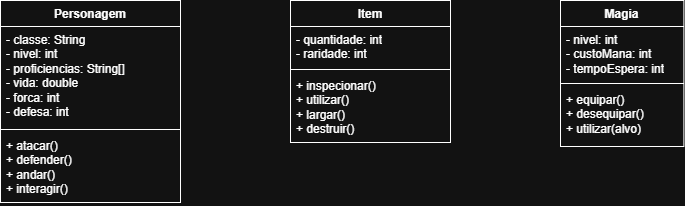

The diagram above was exported from draw.io. Its source (the exported page's mxGraphModel, read from the mxfile embedded in the PNG):
<mxGraphModel dx="1426" dy="789" grid="1" gridSize="10" guides="1" tooltips="1" connect="1" arrows="1" fold="1" page="1" pageScale="1" pageWidth="827" pageHeight="1169" math="0" shadow="0">
  <root>
    <mxCell id="0" />
    <mxCell id="1" parent="0" />
    <mxCell id="mb_2adVICf0MGw-j6Jpv-5" value="Personagem" style="swimlane;fontStyle=1;align=center;verticalAlign=top;childLayout=stackLayout;horizontal=1;startSize=26;horizontalStack=0;resizeParent=1;resizeParentMax=0;resizeLast=0;collapsible=1;marginBottom=0;whiteSpace=wrap;html=1;aspect=fixed;" vertex="1" parent="1">
      <mxGeometry x="80" y="240" width="180" height="202" as="geometry" />
    </mxCell>
    <mxCell id="mb_2adVICf0MGw-j6Jpv-6" value="&lt;div&gt;- classe: String&lt;/div&gt;&lt;div&gt;- nivel: int&lt;/div&gt;&lt;div&gt;&lt;span style=&quot;background-color: transparent; color: light-dark(rgb(0, 0, 0), rgb(255, 255, 255));&quot;&gt;-&lt;/span&gt;&lt;span style=&quot;background-color: transparent; color: light-dark(rgb(0, 0, 0), rgb(255, 255, 255));&quot;&gt;&amp;nbsp;&lt;/span&gt;&lt;span style=&quot;background-color: transparent; color: light-dark(rgb(0, 0, 0), rgb(255, 255, 255));&quot;&gt;proficiencias: String[]&lt;/span&gt;&lt;/div&gt;&lt;div&gt;&lt;span style=&quot;background-color: transparent; color: light-dark(rgb(0, 0, 0), rgb(255, 255, 255));&quot;&gt;-&lt;/span&gt;&lt;span style=&quot;background-color: transparent; color: light-dark(rgb(0, 0, 0), rgb(255, 255, 255));&quot;&gt;&amp;nbsp;&lt;/span&gt;vida: double&lt;span style=&quot;background-color: transparent; color: light-dark(rgb(0, 0, 0), rgb(255, 255, 255));&quot;&gt;&amp;nbsp;&lt;/span&gt;&lt;/div&gt;&lt;div&gt;&lt;span style=&quot;background-color: transparent; color: light-dark(rgb(0, 0, 0), rgb(255, 255, 255));&quot;&gt;-&lt;/span&gt;&lt;span style=&quot;background-color: transparent; color: light-dark(rgb(0, 0, 0), rgb(255, 255, 255));&quot;&gt;&amp;nbsp;&lt;/span&gt;forca: int&lt;/div&gt;&lt;div&gt;&lt;span style=&quot;background-color: transparent; color: light-dark(rgb(0, 0, 0), rgb(255, 255, 255));&quot;&gt;-&lt;/span&gt;&amp;nbsp;defesa: int&lt;/div&gt;" style="text;strokeColor=none;fillColor=none;align=left;verticalAlign=top;spacingLeft=4;spacingRight=4;overflow=hidden;rotatable=0;points=[[0,0.5],[1,0.5]];portConstraint=eastwest;whiteSpace=wrap;html=1;aspect=fixed;" vertex="1" parent="mb_2adVICf0MGw-j6Jpv-5">
      <mxGeometry y="26" width="180" height="100" as="geometry" />
    </mxCell>
    <mxCell id="mb_2adVICf0MGw-j6Jpv-7" value="" style="line;strokeWidth=1;fillColor=none;align=left;verticalAlign=middle;spacingTop=-1;spacingLeft=3;spacingRight=3;rotatable=0;labelPosition=right;points=[];portConstraint=eastwest;strokeColor=inherit;aspect=fixed;" vertex="1" parent="mb_2adVICf0MGw-j6Jpv-5">
      <mxGeometry y="126" width="180" height="6" as="geometry" />
    </mxCell>
    <mxCell id="mb_2adVICf0MGw-j6Jpv-8" value="+ atacar()&lt;div&gt;+ defender()&lt;/div&gt;&lt;div&gt;+ andar()&lt;/div&gt;&lt;div&gt;+ interagir()&lt;/div&gt;" style="text;strokeColor=none;fillColor=none;align=left;verticalAlign=top;spacingLeft=4;spacingRight=4;overflow=hidden;rotatable=0;points=[[0,0.5],[1,0.5]];portConstraint=eastwest;whiteSpace=wrap;html=1;aspect=fixed;" vertex="1" parent="mb_2adVICf0MGw-j6Jpv-5">
      <mxGeometry y="132" width="180" height="70" as="geometry" />
    </mxCell>
    <mxCell id="mb_2adVICf0MGw-j6Jpv-14" value="Item" style="swimlane;fontStyle=1;align=center;verticalAlign=top;childLayout=stackLayout;horizontal=1;startSize=26;horizontalStack=0;resizeParent=1;resizeParentMax=0;resizeLast=0;collapsible=1;marginBottom=0;whiteSpace=wrap;html=1;aspect=fixed;" vertex="1" parent="1">
      <mxGeometry x="370" y="240" width="160" height="142" as="geometry" />
    </mxCell>
    <mxCell id="mb_2adVICf0MGw-j6Jpv-15" value="- quantidade: int&lt;div&gt;- raridade: int&lt;/div&gt;" style="text;strokeColor=none;fillColor=none;align=left;verticalAlign=top;spacingLeft=4;spacingRight=4;overflow=hidden;rotatable=0;points=[[0,0.5],[1,0.5]];portConstraint=eastwest;whiteSpace=wrap;html=1;aspect=fixed;" vertex="1" parent="mb_2adVICf0MGw-j6Jpv-14">
      <mxGeometry y="26" width="160" height="40" as="geometry" />
    </mxCell>
    <mxCell id="mb_2adVICf0MGw-j6Jpv-16" value="" style="line;strokeWidth=1;fillColor=none;align=left;verticalAlign=middle;spacingTop=-1;spacingLeft=3;spacingRight=3;rotatable=0;labelPosition=right;points=[];portConstraint=eastwest;strokeColor=inherit;aspect=fixed;" vertex="1" parent="mb_2adVICf0MGw-j6Jpv-14">
      <mxGeometry y="66" width="160" height="6" as="geometry" />
    </mxCell>
    <mxCell id="mb_2adVICf0MGw-j6Jpv-17" value="&lt;div&gt;+ inspecionar()&lt;/div&gt;&lt;div&gt;+ utilizar()&lt;/div&gt;&lt;div&gt;+ largar()&lt;/div&gt;&lt;div&gt;+ destruir()&lt;/div&gt;" style="text;strokeColor=none;fillColor=none;align=left;verticalAlign=top;spacingLeft=4;spacingRight=4;overflow=hidden;rotatable=0;points=[[0,0.5],[1,0.5]];portConstraint=eastwest;whiteSpace=wrap;html=1;aspect=fixed;" vertex="1" parent="mb_2adVICf0MGw-j6Jpv-14">
      <mxGeometry y="72" width="160" height="70" as="geometry" />
    </mxCell>
    <mxCell id="mb_2adVICf0MGw-j6Jpv-18" value="Magia" style="swimlane;fontStyle=1;align=center;verticalAlign=top;childLayout=stackLayout;horizontal=1;startSize=26;horizontalStack=0;resizeParent=1;resizeParentMax=0;resizeLast=0;collapsible=1;marginBottom=0;whiteSpace=wrap;html=1;aspect=fixed;" vertex="1" parent="1">
      <mxGeometry x="640" y="240" width="123.43" height="146" as="geometry" />
    </mxCell>
    <mxCell id="mb_2adVICf0MGw-j6Jpv-19" value="- nivel: int&lt;div&gt;&lt;div&gt;- custoMana: int&lt;/div&gt;&lt;div&gt;- tempoEspera: int&lt;/div&gt;&lt;/div&gt;" style="text;strokeColor=none;fillColor=none;align=left;verticalAlign=top;spacingLeft=4;spacingRight=4;overflow=hidden;rotatable=0;points=[[0,0.5],[1,0.5]];portConstraint=eastwest;whiteSpace=wrap;html=1;aspect=fixed;" vertex="1" parent="mb_2adVICf0MGw-j6Jpv-18">
      <mxGeometry y="26" width="123.43" height="54" as="geometry" />
    </mxCell>
    <mxCell id="mb_2adVICf0MGw-j6Jpv-20" value="" style="line;strokeWidth=1;fillColor=none;align=left;verticalAlign=middle;spacingTop=-1;spacingLeft=3;spacingRight=3;rotatable=0;labelPosition=right;points=[];portConstraint=eastwest;strokeColor=inherit;aspect=fixed;" vertex="1" parent="mb_2adVICf0MGw-j6Jpv-18">
      <mxGeometry y="80" width="123.43" height="6" as="geometry" />
    </mxCell>
    <mxCell id="mb_2adVICf0MGw-j6Jpv-21" value="+ equipar()&lt;div&gt;+ desequipar()&lt;/div&gt;&lt;div&gt;+ utilizar(alvo)&lt;/div&gt;" style="text;strokeColor=none;fillColor=none;align=left;verticalAlign=top;spacingLeft=4;spacingRight=4;overflow=hidden;rotatable=0;points=[[0,0.5],[1,0.5]];portConstraint=eastwest;whiteSpace=wrap;html=1;aspect=fixed;" vertex="1" parent="mb_2adVICf0MGw-j6Jpv-18">
      <mxGeometry y="86" width="123.43" height="60" as="geometry" />
    </mxCell>
  </root>
</mxGraphModel>